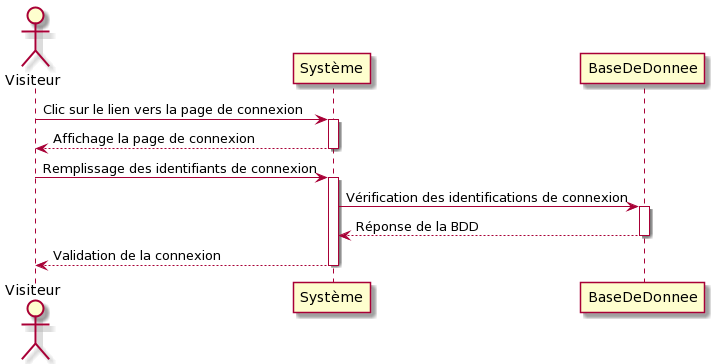

The diagram above was rendered by PlantUML. Its source (embedded in the PNG):
@startuml
Actor Visiteur
Visiteur -> Système: Clic sur le lien vers la page de connexion
activate Système
Système --> Visiteur: Affichage la page de connexion
deactivate Système
Visiteur -> Système: Remplissage des identifiants de connexion
activate Système
Système -> BaseDeDonnee: Vérification des identifications de connexion
activate BaseDeDonnee
BaseDeDonnee --> Système: Réponse de la BDD
deactivate BaseDeDonnee
Système --> Visiteur: Validation de la connexion
deactivate Système
@enduml